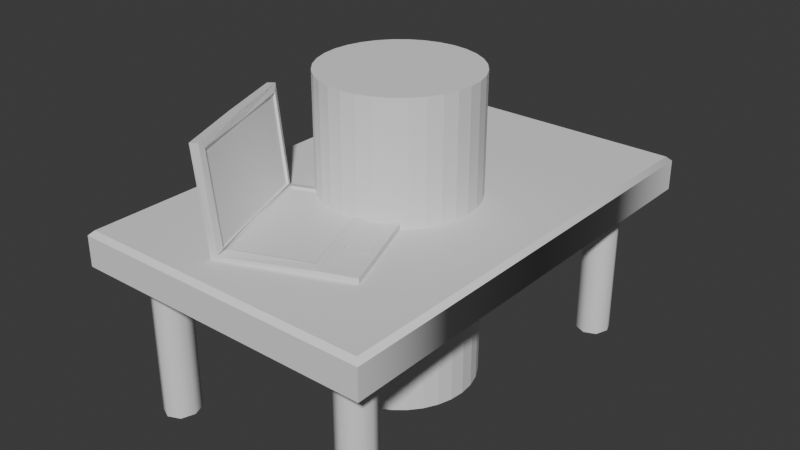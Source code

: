 # Source: computer_java.blend  (saved by Blender 4.3.34; exported with 4.5.12 LTS)
import bpy
from mathutils import Matrix  # noqa: F401  (used for matrix-valued properties, if any)

bpy.ops.wm.read_factory_settings(use_empty=True)
scene = bpy.context.scene
scene.name = 'Scene'

# ---- collections
col_collection = bpy.data.collections.new('Collection'); scene.collection.children.link(col_collection)

# ---- materials (node trees are filled in below, after node groups)
mat_material_003 = bpy.data.materials.new('Material.003')
mat_material_004 = bpy.data.materials.new('Material.004')
mat_material_005 = bpy.data.materials.new('Material.005')
mat_outline = bpy.data.materials.new('Outline')
mat_outline.diffuse_color = (0.0, 0.0, 0.0, 1.0)

# ---- material node trees
mat_material_003.use_nodes = True; mat_material_003.node_tree.nodes.clear()
_N = mat_material_003.node_tree.nodes; _L = mat_material_003.node_tree.links
n0 = _N.new('ShaderNodeBsdfPrincipled'); n0.name = 'Principled BSDF'; n0.location = (-200, 100)
n0.inputs[1].default_value = 1.0
n0.inputs[2].default_value = 0.3571
n1 = _N.new('ShaderNodeOutputMaterial'); n1.name = 'Material Output'; n1.location = (200, 100)
_L.new(n0.outputs[0], n1.inputs[0])
n1.is_active_output = True
mat_material_004.use_nodes = True; mat_material_004.node_tree.nodes.clear()
_N = mat_material_004.node_tree.nodes; _L = mat_material_004.node_tree.links
n0 = _N.new('ShaderNodeBsdfPrincipled'); n0.name = 'Principled BSDF'; n0.location = (-200, 100)
n0.inputs[0].default_value = (0.02004, 0.02004, 0.02004, 1.0)
n0.inputs[2].default_value = 0.0
n1 = _N.new('ShaderNodeOutputMaterial'); n1.name = 'Material Output'; n1.location = (200, 100)
_L.new(n0.outputs[0], n1.inputs[0])
n1.is_active_output = True
mat_material_005.use_nodes = True; mat_material_005.node_tree.nodes.clear()
_N = mat_material_005.node_tree.nodes; _L = mat_material_005.node_tree.links
n0 = _N.new('ShaderNodeBsdfPrincipled'); n0.name = 'Principled BSDF'; n0.location = (-200, 100)
n0.inputs[0].default_value = (0.4699, 0.4699, 0.4699, 1.0)
n1 = _N.new('ShaderNodeOutputMaterial'); n1.name = 'Material Output'; n1.location = (200, 100)
_L.new(n0.outputs[0], n1.inputs[0])
n1.is_active_output = True
mat_outline.use_nodes = True; mat_outline.node_tree.nodes.clear()
_N = mat_outline.node_tree.nodes; _L = mat_outline.node_tree.links
n0 = _N.new('ShaderNodeBsdfPrincipled'); n0.name = 'Principled BSDF'; n0.location = (10, 300)
n1 = _N.new('ShaderNodeOutputMaterial'); n1.name = 'Material Output'; n1.location = (300, 300)
_L.new(n0.outputs[0], n1.inputs[0])
n1.is_active_output = True

# ---- world
world_world = bpy.data.worlds.new('World'); scene.world = world_world
world_world.use_nodes = True; world_world.node_tree.nodes.clear()
_N = world_world.node_tree.nodes; _L = world_world.node_tree.links
n0 = _N.new('ShaderNodeOutputWorld'); n0.name = 'World Output'; n0.location = (200, 100)
n1 = _N.new('ShaderNodeBackground'); n1.name = 'Background'; n1.location = (-200, 100)
n1.inputs[0].default_value = (0.05088, 0.05088, 0.05088, 1.0)
_L.new(n1.outputs[0], n0.inputs[0])
n0.is_active_output = True
world_world.color = (0.05088, 0.05088, 0.05088)
world_world.sun_shadow_jitter_overblur = 0.0

# ---- meshes
me_circle = bpy.data.meshes.new('Circle')
me_circle.from_pydata([(0.0, 0.5, 0.0), (0.0, 0.5, 2.0), (0.09755, 0.4904, 0.0), (0.09755, 0.4904, 2.0), (0.1913, 0.4619, 0.0), (0.1913, 0.4619, 2.0), (0.2778, 0.4157, 0.0), (0.2778, 0.4157, 2.0), (0.3536, 0.3536, 0.0), (0.3536, 0.3536, 2.0), (0.4157, 0.2778, 0.0), (0.4157, 0.2778, 2.0), (0.4619, 0.1913, 0.0), (0.4619, 0.1913, 2.0), (0.4904, 0.09755, 0.0), (0.4904, 0.09755, 2.0), (0.5, 0.0, 0.0), (0.5, 0.0, 2.0), (0.4904, -0.09755, 0.0), (0.4904, -0.09755, 2.0), (0.4619, -0.1913, 0.0), (0.4619, -0.1913, 2.0), (0.4157, -0.2778, 0.0), (0.4157, -0.2778, 2.0), (0.3536, -0.3536, 0.0), (0.3536, -0.3536, 2.0), (0.2778, -0.4157, 0.0), (0.2778, -0.4157, 2.0), (0.1913, -0.4619, 0.0), (0.1913, -0.4619, 2.0), (0.09755, -0.4904, 0.0), (0.09755, -0.4904, 2.0), (0.0, -0.5, 0.0), (0.0, -0.5, 2.0), (-0.09755, -0.4904, 0.0), (-0.09755, -0.4904, 2.0), (-0.1913, -0.4619, 0.0), (-0.1913, -0.4619, 2.0), (-0.2778, -0.4157, 0.0), (-0.2778, -0.4157, 2.0), (-0.3536, -0.3536, 0.0), (-0.3536, -0.3536, 2.0), (-0.4157, -0.2778, 0.0), (-0.4157, -0.2778, 2.0), (-0.4619, -0.1913, 0.0), (-0.4619, -0.1913, 2.0), (-0.4904, -0.09755, 0.0), (-0.4904, -0.09755, 2.0), (-0.5, 0.0, 0.0), (-0.5, 0.0, 2.0), (-0.4904, 0.09755, 0.0), (-0.4904, 0.09755, 2.0), (-0.4619, 0.1913, 0.0), (-0.4619, 0.1913, 2.0), (-0.4157, 0.2778, 0.0), (-0.4157, 0.2778, 2.0), (-0.3536, 0.3536, 0.0), (-0.3536, 0.3536, 2.0), (-0.2778, 0.4157, 0.0), (-0.2778, 0.4157, 2.0), (-0.1913, 0.4619, 0.0), (-0.1913, 0.4619, 2.0), (-0.09755, 0.4904, 0.0), (-0.09755, 0.4904, 2.0)], [], [(0, 1, 3, 2), (2, 3, 5, 4), (4, 5, 7, 6), (6, 7, 9, 8), (8, 9, 11, 10), (10, 11, 13, 12), (12, 13, 15, 14), (14, 15, 17, 16), (16, 17, 19, 18), (18, 19, 21, 20), (20, 21, 23, 22), (22, 23, 25, 24), (24, 25, 27, 26), (26, 27, 29, 28), (28, 29, 31, 30), (30, 31, 33, 32), (32, 33, 35, 34), (34, 35, 37, 36), (36, 37, 39, 38), (38, 39, 41, 40), (40, 41, 43, 42), (42, 43, 45, 44), (44, 45, 47, 46), (46, 47, 49, 48), (48, 49, 51, 50), (50, 51, 53, 52), (52, 53, 55, 54), (54, 55, 57, 56), (56, 57, 59, 58), (58, 59, 61, 60), (3, 1, 63, 61, 59, 57, 55, 53, 51, 49, 47, 45, 43, 41, 39, 37, 35, 33, 31, 29, 27, 25, 23, 21, 19, 17, 15, 13, 11, 9, 7, 5), (60, 61, 63, 62), (62, 63, 1, 0), (0, 2, 4, 6, 8, 10, 12, 14, 16, 18, 20, 22, 24, 26, 28, 30, 32, 34, 36, 38, 40, 42, 44, 46, 48, 50, 52, 54, 56, 58, 60, 62)])
_uv = me_circle.uv_layers.new(name='UVMap')
_uv.uv.foreach_set('vector', [1.0, 0.5, 1.0, 1.0, 0.9688, 1.0, 0.9688, 0.5, 0.9688, 0.5, 0.9688, 1.0, 0.9375, 1.0, 0.9375, 0.5, 0.9375, 0.5, 0.9375, 1.0, 0.9062, 1.0, 0.9062, 0.5, 0.9062, 0.5, 0.9062, 1.0, 0.875, 1.0, 0.875, 0.5, 0.875, 0.5, 0.875, 1.0, 0.8438, 1.0, 0.8438, 0.5, 0.8438, 0.5, 0.8438, 1.0, 0.8125, 1.0, 0.8125, 0.5, 0.8125, 0.5, 0.8125, 1.0, 0.7812, 1.0, 0.7812, 0.5, 0.7812, 0.5, 0.7812, 1.0, 0.75, 1.0, 0.75, 0.5, 0.75, 0.5, 0.75, 1.0, 0.7188, 1.0, 0.7188, 0.5, 0.7188, 0.5, 0.7188, 1.0, 0.6875, 1.0, 0.6875, 0.5, 0.6875, 0.5, 0.6875, 1.0, 0.6562, 1.0, 0.6562, 0.5, 0.6562, 0.5, 0.6562, 1.0, 0.625, 1.0, 0.625, 0.5, 0.625, 0.5, 0.625, 1.0, 0.5938, 1.0, 0.5938, 0.5, 0.5938, 0.5, 0.5938, 1.0, 0.5625, 1.0, 0.5625, 0.5, 0.5625, 0.5, 0.5625, 1.0, 0.5312, 1.0, 0.5312, 0.5, 0.5312, 0.5, 0.5312, 1.0, 0.5, 1.0, 0.5, 0.5, 0.5, 0.5, 0.5, 1.0, 0.4688, 1.0, 0.4688, 0.5, 0.4688, 0.5, 0.4688, 1.0, 0.4375, 1.0, 0.4375, 0.5, 0.4375, 0.5, 0.4375, 1.0, 0.4062, 1.0, 0.4062, 0.5, 0.4062, 0.5, 0.4062, 1.0, 0.375, 1.0, 0.375, 0.5, 0.375, 0.5, 0.375, 1.0, 0.3438, 1.0, 0.3438, 0.5, 0.3438, 0.5, 0.3438, 1.0, 0.3125, 1.0, 0.3125, 0.5, 0.3125, 0.5, 0.3125, 1.0, 0.2812, 1.0, 0.2812, 0.5, 0.2812, 0.5, 0.2812, 1.0, 0.25, 1.0, 0.25, 0.5, 0.25, 0.5, 0.25, 1.0, 0.2188, 1.0, 0.2188, 0.5, 0.2188, 0.5, 0.2188, 1.0, 0.1875, 1.0, 0.1875, 0.5, 0.1875, 0.5, 0.1875, 1.0, 0.1562, 1.0, 0.1562, 0.5, 0.1562, 0.5, 0.1562, 1.0, 0.125, 1.0, 0.125, 0.5, 0.125, 0.5, 0.125, 1.0, 0.09375, 1.0, 0.09375, 0.5, 0.09375, 0.5, 0.09375, 1.0, 0.0625, 1.0, 0.0625, 0.5, 0.2968, 0.4854, 0.25, 0.49, 0.2032, 0.4854, 0.1582, 0.4717, 0.1167, 0.4496, 0.08029, 0.4197, 0.05045, 0.3833, 0.02827, 0.3418, 0.01461, 0.2968, 0.01, 0.25, 0.01461, 0.2032, 0.02827, 0.1582, 0.05045, 0.1167, 0.08029, 0.08029, 0.1167, 0.05045, 0.1582, 0.02827, 0.2032, 0.01461, 0.25, 0.01, 0.2968, 0.01461, 0.3418, 0.02827, 0.3833, 0.05045, 0.4197, 0.08029, 0.4496, 0.1167, 0.4717, 0.1582, 0.4854, 0.2032, 0.49, 0.25, 0.4854, 0.2968, 0.4717, 0.3418, 0.4496, 0.3833, 0.4197, 0.4197, 0.3833, 0.4496, 0.3418, 0.4717, 0.0625, 0.5, 0.0625, 1.0, 0.03125, 1.0, 0.03125, 0.5, 0.03125, 0.5, 0.03125, 1.0, 0.0, 1.0, 0.0, 0.5, 0.75, 0.49, 0.7968, 0.4854, 0.8418, 0.4717, 0.8833, 0.4496, 0.9197, 0.4197, 0.9496, 0.3833, 0.9717, 0.3418, 0.9854, 0.2968, 0.99, 0.25, 0.9854, 0.2032, 0.9717, 0.1582, 0.9496, 0.1167, 0.9197, 0.08029, 0.8833, 0.05045, 0.8418, 0.02827, 0.7968, 0.01461, 0.75, 0.01, 0.7032, 0.01461, 0.6582, 0.02827, 0.6167, 0.05045, 0.5803, 0.08029, 0.5504, 0.1167, 0.5283, 0.1582, 0.5146, 0.2032, 0.51, 0.25, 0.5146, 0.2968, 0.5283, 0.3418, 0.5504, 0.3833, 0.5803, 0.4197, 0.6167, 0.4496, 0.6582, 0.4717, 0.7032, 0.4854])
me_circle.update()
me_plane = bpy.data.meshes.new('Plane')
me_plane.from_pydata([(-1.0, -1.5, 1.0), (1.0, -1.5, 1.0), (-1.0, 0.0, 1.0), (1.0, 0.0, 1.0), (-0.848, -0.152, 1.0), (-0.789, -1.286, 1.0), (0.789, -1.286, 1.0), (0.848, -0.152, 1.0), (-0.848, -0.75, 1.0), (0.0, -1.348, 1.0), (0.848, -0.75, 1.0), (0.0, -0.152, 1.0), (-0.789, -1.111, 1.0), (0.6314, -1.286, 1.0), (0.848, -0.451, 1.0), (-0.424, -0.152, 1.0), (-0.848, -0.451, 1.0), (-0.6314, -1.286, 1.0), (0.789, -1.111, 1.0), (0.424, -0.152, 1.0), (0.6314, -1.111, 1.0), (-0.6314, -1.111, 1.0), (-0.848, -1.049, 1.0), (-0.848, -1.348, 1.0), (0.5724, -1.348, 1.0), (0.848, -1.348, 1.0), (-0.5724, -1.348, 1.0), (0.848, -1.049, 1.0), (0.5724, -1.049, 1.0), (-0.5724, -1.049, 1.0), (-0.8204, -1.198, 1.0), (0.7102, -1.32, 1.0), (-0.7102, -1.32, 1.0), (0.8204, -1.198, 1.0), (0.6, -1.198, 1.0), (0.7102, -1.077, 1.0), (-0.6, -1.198, 1.0), (-0.7102, -1.077, 1.0), (-0.7102, -1.077, 0.0), (-0.8204, -1.198, 0.0), (-0.789, -1.286, 0.0), (0.789, -1.286, 0.0), (-0.789, -1.111, 0.0), (0.7102, -1.32, 0.0), (0.6, -1.198, 0.0), (0.6314, -1.286, 0.0), (0.8204, -1.198, 0.0), (-0.6314, -1.286, 0.0), (-0.7102, -1.32, 0.0), (0.6314, -1.111, 0.0), (0.7102, -1.077, 0.0), (-0.6314, -1.111, 0.0), (-0.6, -1.198, 0.0), (0.789, -1.111, 0.0), (-1.0, 1.5, 1.0), (1.0, 1.5, 1.0), (-0.848, 0.152, 1.0), (-0.789, 1.286, 1.0), (0.789, 1.286, 1.0), (0.848, 0.152, 1.0), (-0.848, 0.75, 1.0), (0.0, 1.348, 1.0), (0.848, 0.75, 1.0), (0.0, 0.152, 1.0), (-0.789, 1.111, 1.0), (0.6314, 1.286, 1.0), (0.848, 0.451, 1.0), (-0.424, 0.152, 1.0), (-0.848, 0.451, 1.0), (-0.6314, 1.286, 1.0), (0.789, 1.111, 1.0), (0.424, 0.152, 1.0), (0.6314, 1.111, 1.0), (-0.6314, 1.111, 1.0), (-0.848, 1.049, 1.0), (-0.848, 1.348, 1.0), (0.5724, 1.348, 1.0), (0.848, 1.348, 1.0), (-0.5724, 1.348, 1.0), (0.848, 1.049, 1.0), (0.5724, 1.049, 1.0), (-0.5724, 1.049, 1.0), (-0.8204, 1.198, 1.0), (0.7102, 1.32, 1.0), (-0.7102, 1.32, 1.0), (0.8204, 1.198, 1.0), (0.6, 1.198, 1.0), (0.7102, 1.077, 1.0), (-0.6, 1.198, 1.0), (-0.7102, 1.077, 1.0), (-0.7102, 1.077, 0.0), (-0.8204, 1.198, 0.0), (-0.789, 1.286, 0.0), (0.789, 1.286, 0.0), (-0.789, 1.111, 0.0), (0.7102, 1.32, 0.0), (0.6, 1.198, 0.0), (0.6314, 1.286, 0.0), (0.8204, 1.198, 0.0), (-0.6314, 1.286, 0.0), (-0.7102, 1.32, 0.0), (0.6314, 1.111, 0.0), (0.7102, 1.077, 0.0), (-0.6314, 1.111, 0.0), (-0.6, 1.198, 0.0), (0.789, 1.111, 0.0), (1.0, 0.0, 1.197), (0.9701, 0.0, 1.227), (-0.9701, 0.0, 1.227), (-1.0, 0.0, 1.197), (-0.9701, -1.47, 1.227), (-1.0, -1.5, 1.197), (0.9701, -1.47, 1.227), (1.0, -1.5, 1.197), (-1.0, 1.5, 1.197), (-0.9701, 1.47, 1.227), (1.0, 1.5, 1.197), (0.9701, 1.47, 1.227)], [], [(23, 0, 2, 4, 16, 8, 22), (25, 1, 0, 23, 26, 9, 24), (7, 3, 1, 25, 27, 10, 14), (4, 2, 3, 7, 19, 11, 15), (37, 21, 51, 38), (20, 35, 50, 49), (14, 10, 27, 28, 24, 9, 26, 29, 22, 8, 16, 4, 15, 11, 19, 7), (13, 24, 28, 27, 18, 35, 20, 34), (25, 24, 13, 31, 6, 33, 18, 27), (23, 22, 12, 30, 5, 32, 17, 26), (21, 36, 52, 51), (31, 13, 45, 43), (6, 31, 43, 41), (5, 30, 39, 40), (13, 34, 44, 45), (35, 18, 53, 50), (17, 32, 48, 47), (32, 5, 40, 48), (36, 17, 47, 52), (18, 33, 46, 53), (12, 37, 38, 42), (34, 20, 49, 44), (33, 6, 41, 46), (52, 47, 48, 40, 39, 42, 38, 51), (46, 41, 43, 45, 44, 49, 50, 53), (30, 12, 42, 39), (29, 26, 17, 36, 21, 37, 12, 22), (75, 74, 60, 68, 56, 2, 54), (77, 76, 61, 78, 75, 54, 55), (59, 66, 62, 79, 77, 55, 3), (56, 67, 63, 71, 59, 3, 2), (89, 90, 103, 73), (72, 101, 102, 87), (66, 59, 71, 63, 67, 56, 68, 60, 74, 81, 78, 61, 76, 80, 79, 62), (65, 86, 72, 87, 70, 79, 80, 76), (77, 79, 70, 85, 58, 83, 65, 76), (75, 78, 69, 84, 57, 82, 64, 74), (73, 103, 104, 88), (83, 95, 97, 65), (58, 93, 95, 83), (57, 92, 91, 82), (65, 97, 96, 86), (87, 102, 105, 70), (69, 99, 100, 84), (84, 100, 92, 57), (88, 104, 99, 69), (70, 105, 98, 85), (64, 94, 90, 89), (86, 96, 101, 72), (85, 98, 93, 58), (104, 103, 90, 94, 91, 92, 100, 99), (98, 105, 102, 101, 96, 97, 95, 93), (82, 91, 94, 64), (81, 74, 64, 89, 73, 88, 69, 78), (113, 106, 107, 112), (111, 113, 112, 110), (109, 111, 110, 108), (117, 107, 106, 116), (115, 117, 116, 114), (108, 115, 114, 109), (112, 107, 117, 115, 108, 110), (1, 3, 106, 113), (55, 116, 106, 3), (3, 2, 109, 106), (2, 0, 111, 109), (2, 109, 114, 54), (0, 1, 113, 111), (54, 114, 116, 55)])
me_plane.polygons.foreach_set('use_smooth', [1, 1, 1, 1, 1, 1, 1, 1, 1, 1, 1, 1, 1, 1, 1, 1, 1, 1, 1, 1, 1, 1, 1, 1, 1, 1, 1, 1, 1, 1, 1, 1, 1, 1, 1, 1, 1, 1, 1, 1, 1, 1, 1, 1, 1, 1, 1, 1, 1, 1, 1, 1, 1, 1, 1, 1, 0, 1, 1, 1, 1, 1, 1, 1, 1, 1, 1, 1])
_k = set([(0, 1), (0, 2), (0, 111), (1, 3), (1, 113), (2, 3), (2, 54), (3, 55), (5, 30), (5, 32), (6, 31), (6, 33), (12, 22), (12, 30), (12, 37), (13, 24), (13, 31), (13, 34), (17, 26), (17, 32), (17, 36), (18, 27), (18, 33), (18, 35), (20, 34), (20, 35), (21, 36), (21, 37), (22, 23), (22, 29), (23, 26), (24, 25), (24, 28), (25, 27), (26, 29), (27, 28), (38, 42), (38, 51), (39, 40), (39, 42), (40, 48), (41, 43), (41, 46), (43, 45), (44, 45), (44, 49), (46, 53), (47, 48), (47, 52), (49, 50), (50, 53), (51, 52), (54, 55), (54, 114), (55, 116), (57, 82), (57, 84), (58, 83), (58, 85), (64, 74), (64, 82), (64, 89), (65, 76), (65, 83), (65, 86), (69, 78), (69, 84), (69, 88), (70, 79), (70, 85), (70, 87), (72, 86), (72, 87), (73, 88), (73, 89), (74, 75), (74, 81), (75, 78), (76, 77), (76, 80), (77, 79), (78, 81), (79, 80), (90, 94), (90, 103), (91, 92), (91, 94), (92, 100), (93, 95), (93, 98), (95, 97), (96, 97), (96, 101), (98, 105), (99, 100), (99, 104), (101, 102), (102, 105), (103, 104), (106, 109), (106, 113), (106, 116), (107, 112), (107, 117), (108, 110), (108, 115), (109, 111), (109, 114), (110, 112), (111, 113), (114, 116), (115, 117)])
me_plane.attributes.new('sharp_edge', 'BOOLEAN', 'EDGE').data.foreach_set('value', [ (min(e.vertices), max(e.vertices)) in _k for e in me_plane.edges])
_uv = me_plane.uv_layers.new(name='UVMap')
_uv.uv.foreach_set('vector', [0.076, 0.05067, 0.0, 0.0, 0.0, 0.5, 0.076, 0.4493, 0.076, 0.3497, 0.076, 0.25, 0.076, 0.1503, 0.924, 0.05067, 1.0, 0.0, 0.0, 0.0, 0.076, 0.05067, 0.288, 0.05067, 0.5, 0.05067, 0.712, 0.05067, 0.924, 0.4493, 1.0, 0.5, 1.0, 0.0, 0.924, 0.05067, 0.924, 0.1503, 0.924, 0.25, 0.924, 0.3497, 0.076, 0.4493, 0.0, 0.5, 1.0, 0.5, 0.924, 0.4493, 0.712, 0.4493, 0.5, 0.4493, 0.288, 0.4493, 0.182, 0.1411, 0.2668, 0.1411, 0.2668, 0.1411, 0.182, 0.1411, 0.7332, 0.1411, 0.818, 0.1411, 0.818, 0.1411, 0.7332, 0.1411, 0.924, 0.3497, 0.924, 0.25, 0.924, 0.1503, 0.712, 0.1503, 0.712, 0.05067, 0.5, 0.05067, 0.288, 0.05067, 0.288, 0.1503, 0.076, 0.1503, 0.076, 0.25, 0.076, 0.3497, 0.076, 0.4493, 0.288, 0.4493, 0.5, 0.4493, 0.712, 0.4493, 0.924, 0.4493, 0.7332, 0.05986, 0.712, 0.05067, 0.712, 0.1503, 0.924, 0.1503, 0.9028, 0.1411, 0.818, 0.1411, 0.7332, 0.1411, 0.7332, 0.1005, 0.924, 0.05067, 0.712, 0.05067, 0.7332, 0.05986, 0.818, 0.05986, 0.9028, 0.05986, 0.9028, 0.1005, 0.9028, 0.1411, 0.924, 0.1503, 0.076, 0.05067, 0.076, 0.1503, 0.09721, 0.1411, 0.09721, 0.1005, 0.09721, 0.05986, 0.182, 0.05986, 0.2668, 0.05986, 0.288, 0.05067, 0.2668, 0.1411, 0.2668, 0.1005, 0.2668, 0.1005, 0.2668, 0.1411, 0.818, 0.05986, 0.7332, 0.05986, 0.7332, 0.05986, 0.818, 0.05986, 0.9028, 0.05986, 0.818, 0.05986, 0.818, 0.05986, 0.9028, 0.05986, 0.09721, 0.05986, 0.09721, 0.1005, 0.09721, 0.1005, 0.09721, 0.05986, 0.7332, 0.05986, 0.7332, 0.1005, 0.7332, 0.1005, 0.7332, 0.05986, 0.818, 0.1411, 0.9028, 0.1411, 0.9028, 0.1411, 0.818, 0.1411, 0.2668, 0.05986, 0.182, 0.05986, 0.182, 0.05986, 0.2668, 0.05986, 0.182, 0.05986, 0.09721, 0.05986, 0.09721, 0.05986, 0.182, 0.05986, 0.2668, 0.1005, 0.2668, 0.05986, 0.2668, 0.05986, 0.2668, 0.1005, 0.9028, 0.1411, 0.9028, 0.1005, 0.9028, 0.1005, 0.9028, 0.1411, 0.09721, 0.1411, 0.182, 0.1411, 0.182, 0.1411, 0.09721, 0.1411, 0.7332, 0.1005, 0.7332, 0.1411, 0.7332, 0.1411, 0.7332, 0.1005, 0.9028, 0.1005, 0.9028, 0.05986, 0.9028, 0.05986, 0.9028, 0.1005, 0.2668, 0.1005, 0.2668, 0.05986, 0.182, 0.05986, 0.09721, 0.05986, 0.09721, 0.1005, 0.09721, 0.1411, 0.182, 0.1411, 0.2668, 0.1411, 0.9028, 0.1005, 0.9028, 0.05986, 0.818, 0.05986, 0.7332, 0.05986, 0.7332, 0.1005, 0.7332, 0.1411, 0.818, 0.1411, 0.9028, 0.1411, 0.09721, 0.1005, 0.09721, 0.1411, 0.09721, 0.1411, 0.09721, 0.1005, 0.288, 0.1503, 0.288, 0.05067, 0.2668, 0.05986, 0.2668, 0.1005, 0.2668, 0.1411, 0.182, 0.1411, 0.09721, 0.1411, 0.076, 0.1503, 0.076, 0.05067, 0.076, 0.1503, 0.076, 0.25, 0.076, 0.3497, 0.076, 0.4493, 0.0, 0.5, 0.0, 0.0, 0.924, 0.05067, 0.712, 0.05067, 0.5, 0.05067, 0.288, 0.05067, 0.076, 0.05067, 0.0, 0.0, 1.0, 0.0, 0.924, 0.4493, 0.924, 0.3497, 0.924, 0.25, 0.924, 0.1503, 0.924, 0.05067, 1.0, 0.0, 1.0, 0.5, 0.076, 0.4493, 0.288, 0.4493, 0.5, 0.4493, 0.712, 0.4493, 0.924, 0.4493, 1.0, 0.5, 0.0, 0.5, 0.182, 0.1411, 0.182, 0.1411, 0.2668, 0.1411, 0.2668, 0.1411, 0.7332, 0.1411, 0.7332, 0.1411, 0.818, 0.1411, 0.818, 0.1411, 0.924, 0.3497, 0.924, 0.4493, 0.712, 0.4493, 0.5, 0.4493, 0.288, 0.4493, 0.076, 0.4493, 0.076, 0.3497, 0.076, 0.25, 0.076, 0.1503, 0.288, 0.1503, 0.288, 0.05067, 0.5, 0.05067, 0.712, 0.05067, 0.712, 0.1503, 0.924, 0.1503, 0.924, 0.25, 0.7332, 0.05986, 0.7332, 0.1005, 0.7332, 0.1411, 0.818, 0.1411, 0.9028, 0.1411, 0.924, 0.1503, 0.712, 0.1503, 0.712, 0.05067, 0.924, 0.05067, 0.924, 0.1503, 0.9028, 0.1411, 0.9028, 0.1005, 0.9028, 0.05986, 0.818, 0.05986, 0.7332, 0.05986, 0.712, 0.05067, 0.076, 0.05067, 0.288, 0.05067, 0.2668, 0.05986, 0.182, 0.05986, 0.09721, 0.05986, 0.09721, 0.1005, 0.09721, 0.1411, 0.076, 0.1503, 0.2668, 0.1411, 0.2668, 0.1411, 0.2668, 0.1005, 0.2668, 0.1005, 0.818, 0.05986, 0.818, 0.05986, 0.7332, 0.05986, 0.7332, 0.05986, 0.9028, 0.05986, 0.9028, 0.05986, 0.818, 0.05986, 0.818, 0.05986, 0.09721, 0.05986, 0.09721, 0.05986, 0.09721, 0.1005, 0.09721, 0.1005, 0.7332, 0.05986, 0.7332, 0.05986, 0.7332, 0.1005, 0.7332, 0.1005, 0.818, 0.1411, 0.818, 0.1411, 0.9028, 0.1411, 0.9028, 0.1411, 0.2668, 0.05986, 0.2668, 0.05986, 0.182, 0.05986, 0.182, 0.05986, 0.182, 0.05986, 0.182, 0.05986, 0.09721, 0.05986, 0.09721, 0.05986, 0.2668, 0.1005, 0.2668, 0.1005, 0.2668, 0.05986, 0.2668, 0.05986, 0.9028, 0.1411, 0.9028, 0.1411, 0.9028, 0.1005, 0.9028, 0.1005, 0.09721, 0.1411, 0.09721, 0.1411, 0.182, 0.1411, 0.182, 0.1411, 0.7332, 0.1005, 0.7332, 0.1005, 0.7332, 0.1411, 0.7332, 0.1411, 0.9028, 0.1005, 0.9028, 0.1005, 0.9028, 0.05986, 0.9028, 0.05986, 0.2668, 0.1005, 0.2668, 0.1411, 0.182, 0.1411, 0.09721, 0.1411, 0.09721, 0.1005, 0.09721, 0.05986, 0.182, 0.05986, 0.2668, 0.05986, 0.9028, 0.1005, 0.9028, 0.1411, 0.818, 0.1411, 0.7332, 0.1411, 0.7332, 0.1005, 0.7332, 0.05986, 0.818, 0.05986, 0.9028, 0.05986, 0.09721, 0.1005, 0.09721, 0.1005, 0.09721, 0.1411, 0.09721, 0.1411, 0.288, 0.1503, 0.076, 0.1503, 0.09721, 0.1411, 0.182, 0.1411, 0.2668, 0.1411, 0.2668, 0.1005, 0.2668, 0.05986, 0.288, 0.05067, 1.0, 0.0, 1.0, 0.5, 0.985, 0.4805, 0.985, 0.007882, 0.0, 0.0, 1.0, 0.0, 0.985, 0.007882, 0.01496, 0.007882, 0.0, 0.0, 0.0, 0.0, 0.0, 0.0, 0.0, 0.0, 0.985, 0.007882, 0.985, 0.4805, 1.0, 0.5, 1.0, 0.0, 0.01496, 0.007882, 0.985, 0.007882, 1.0, 0.0, 0.0, 0.0, 0.01496, 0.4805, 0.01496, 0.007882, 0.0, 0.0, 0.0, 0.5, 0.985, 0.007882, 0.985, 0.4805, 0.985, 0.007882, 0.01496, 0.007882, 0.01496, 0.4805, 0.01496, 0.007882, 1.0, 0.0, 1.0, 0.5, 1.0, 0.5, 1.0, 0.0, 1.0, 0.0, 1.0, 0.0, 1.0, 0.5, 1.0, 0.5, 1.0, 0.5, 0.0, 0.5, 0.0, 0.5, 1.0, 0.5, 0.0, 0.5, 0.0, 0.0, 0.0, 0.0, 0.0, 0.5, 0.0, 0.5, 0.0, 0.5, 0.0, 0.0, 0.0, 0.0, 0.0, 0.0, 1.0, 0.0, 1.0, 0.0, 0.0, 0.0, 0.0, 0.0, 0.0, 0.0, 1.0, 0.0, 1.0, 0.0])
me_plane.update()
me_plane_001 = bpy.data.meshes.new('Plane.001')
me_plane_001.from_pydata([(-0.3927, -0.4345, 0.01874), (0.3908, -0.4533, 0.0), (-0.3927, 0.4345, 0.01874), (0.3908, 0.4533, 0.0), (-0.4516, -0.4345, 0.6029), (-0.4516, 0.4345, 0.6029), (0.1889, -0.4533, 0.0), (0.1974, 0.4533, 0.0), (-0.353, 0.0, 0.0), (0.3908, 0.0, 0.0), (-0.4516, 0.0, 0.6029), (0.2145, -0.0001995, 0.0), (0.3908, -0.2267, 0.0), (0.2125, -0.2162, 0.0), (0.2165, 0.2133, 0.0), (0.3908, 0.2267, 0.0), (0.3694, -0.2066, 0.0), (0.3694, 0.0, 0.0), (0.1531, -0.2385, 0.0), (0.1553, 0.0003534, 0.0), (0.1575, 0.236, 0.0), (0.3694, 0.2063, 0.0), (-0.3927, 0.0, 0.01874), (0.1592, 0.4155, 0.0), (-0.353, -0.4155, 0.0), (-0.353, 0.4155, 0.0), (0.1953, 0.2356, 0.0), (0.1514, -0.4155, 0.0), (0.1909, -0.2389, 0.0), (0.1931, 0.0, 0.0), (-0.4134, -0.4533, -0.025), (0.3908, -0.4533, -0.025), (-0.4134, 0.4533, -0.025), (0.3908, 0.4533, -0.025), (-0.4784, -0.4533, 0.6192), (-0.4784, 0.4533, 0.6192), (0.1889, -0.4533, -0.025), (0.1974, 0.4533, -0.025), (-0.353, 0.0, -0.025), (0.3908, 0.0, -0.025), (-0.4784, 0.0, 0.6192), (0.2145, -0.0001995, -0.025), (0.3908, -0.2267, -0.025), (0.2125, -0.2162, -0.025), (0.2165, 0.2133, -0.025), (0.3908, 0.2267, -0.025), (0.3694, -0.2066, -0.025), (0.3694, 0.0, -0.025), (0.1531, -0.2385, -0.025), (0.1553, 0.0003534, -0.025), (0.1575, 0.236, -0.025), (0.3694, 0.2063, -0.025), (-0.4134, 0.0, -0.025), (0.1592, 0.4155, -0.025), (-0.353, -0.4155, -0.025), (-0.353, 0.4155, -0.025), (0.1953, 0.2356, -0.025), (0.1514, -0.4155, -0.025), (0.1909, -0.2389, -0.025), (0.1931, 0.0, -0.025), (-0.3908, 0.0, 0.0), (-0.3908, -0.4533, 0.0), (-0.4535, 0.0, 0.6217), (-0.4535, -0.4533, 0.6217), (-0.3908, 0.4533, 0.0), (-0.4535, 0.4533, 0.6217), (-0.3979, 0.0, 0.01821), (-0.3979, -0.4345, 0.01821), (-0.4568, 0.0, 0.6024), (-0.4568, -0.4345, 0.6024), (-0.3979, 0.4345, 0.01821), (-0.4568, 0.4345, 0.6024), (0.3694, -0.2066, -0.001932), (0.3694, 0.0, -0.001932), (0.3694, 0.2063, -0.001932), (0.2125, -0.2162, -0.001932), (0.2145, -0.0001995, -0.001932), (0.2165, 0.2133, -0.001932), (0.1495, 0.3948, -0.009105), (-0.3372, 0.3948, -0.009105), (-0.3372, -0.3948, -0.009105), (0.1421, -0.3948, -0.009105), (-0.3372, -1.36e-05, -0.009105), (0.1479, 0.2242, -0.009105), (0.1437, -0.2267, -0.009105), (0.1458, 0.0003222, -0.009105)], [], [(7, 26, 15, 3), (16, 17, 73, 72), (12, 28, 6, 1), (17, 16, 12, 9), (13, 11, 29, 28), (16, 13, 28, 12), (11, 14, 26, 29), (21, 17, 9, 15), (14, 21, 15, 26), (20, 23, 78, 83), (24, 8, 60, 61), (25, 23, 7, 64), (27, 24, 61, 6), (23, 20, 26, 7), (8, 25, 64, 60), (19, 18, 28, 29), (18, 27, 6, 28), (20, 19, 29, 26), (5, 10, 68, 71), (37, 33, 45, 56), (41, 44, 51, 47, 46, 43), (42, 31, 36, 58), (47, 39, 42, 46), (43, 58, 59, 41), (46, 42, 58, 43), (41, 59, 56, 44), (51, 45, 39, 47), (44, 56, 45, 51), (49, 48, 57, 54, 38, 55, 53, 50), (54, 30, 52, 38), (55, 32, 37, 53), (57, 36, 30, 54), (53, 37, 56, 50), (38, 52, 32, 55), (49, 59, 58, 48), (48, 58, 36, 57), (50, 56, 59, 49), (52, 30, 34, 40, 35, 32), (1, 6, 36, 31), (3, 15, 45, 33), (63, 62, 40, 34), (61, 63, 34, 30), (65, 64, 32, 35), (7, 3, 33, 37), (62, 65, 35, 40), (12, 1, 31, 42), (9, 12, 42, 39), (15, 9, 39, 45), (64, 7, 37, 32), (6, 61, 30, 36), (22, 0, 61, 60), (4, 10, 62, 63), (0, 4, 63, 61), (5, 2, 64, 65), (2, 22, 60, 64), (10, 5, 65, 62), (66, 70, 71, 68, 69, 67), (2, 5, 71, 70), (10, 4, 69, 68), (22, 2, 70, 66), (4, 0, 67, 69), (0, 22, 66, 67), (76, 75, 72, 73, 74, 77), (13, 16, 72, 75), (17, 21, 74, 73), (21, 14, 77, 74), (14, 11, 76, 77), (11, 13, 75, 76), (85, 83, 78, 79, 82, 80, 81, 84), (24, 27, 81, 80), (27, 18, 84, 81), (25, 8, 82, 79), (23, 25, 79, 78), (8, 24, 80, 82), (19, 20, 83, 85), (18, 19, 85, 84)])
me_plane_001.polygons.foreach_set('material_index', [0, 0, 0, 0, 0, 0, 0, 0, 0, 0, 0, 0, 0, 0, 0, 0, 0, 0, 0, 0, 0, 0, 0, 0, 0, 0, 0, 0, 0, 0, 0, 0, 0, 0, 0, 0, 0, 0, 0, 0, 0, 0, 0, 0, 0, 0, 0, 0, 0, 0, 0, 0, 0, 0, 0, 0, 1, 0, 0, 0, 0, 0, 2, 0, 0, 0, 0, 0, 0, 0, 0, 0, 0, 0, 0, 0])
_uv = me_plane_001.uv_layers.new(name='UVMap')
_uv.uv.foreach_set('vector', [0.7525, 1.0, 0.7499, 0.7599, 1.0, 0.75, 1.0, 1.0, 0.9727, 0.2722, 0.9727, 0.5, 0.9727, 0.5, 0.9727, 0.2722, 1.0, 0.25, 0.7442, 0.2365, 0.7417, 0.0, 1.0, 0.0, 0.9727, 0.5, 0.9727, 0.2722, 1.0, 0.25, 1.0, 0.5, 0.7718, 0.2616, 0.7744, 0.4998, 0.7471, 0.5, 0.7442, 0.2365, 0.9727, 0.2722, 0.7718, 0.2616, 0.7442, 0.2365, 1.0, 0.25, 0.7744, 0.4998, 0.777, 0.7352, 0.7499, 0.7599, 0.7471, 0.5, 0.9727, 0.7275, 0.9727, 0.5, 1.0, 0.5, 1.0, 0.75, 0.777, 0.7352, 0.9727, 0.7275, 1.0, 0.75, 0.7499, 0.7599, 0.7015, 0.7603, 0.7036, 0.9583, 0.7036, 0.9583, 0.7015, 0.7603, 0.04842, 0.04175, 0.04842, 0.5, 0.0, 0.5, 0.0, 0.0, 0.04842, 0.9583, 0.7036, 0.9583, 0.7525, 1.0, 0.0, 1.0, 0.6937, 0.04175, 0.04842, 0.04175, 0.0, 0.0, 0.7417, 0.0, 0.7036, 0.9583, 0.7015, 0.7603, 0.7499, 0.7599, 0.7525, 1.0, 0.04842, 0.5, 0.04842, 0.9583, 0.0, 1.0, 0.0, 0.5, 0.6987, 0.5004, 0.6958, 0.2369, 0.7442, 0.2365, 0.7471, 0.5, 0.6958, 0.2369, 0.6937, 0.04175, 0.7417, 0.0, 0.7442, 0.2365, 0.7015, 0.7603, 0.6987, 0.5004, 0.7471, 0.5, 0.7499, 0.7599, 0.0, 0.9792, 0.0, 0.5, 0.0, 0.5, 0.0, 0.9792, 0.7525, 1.0, 1.0, 1.0, 1.0, 0.75, 0.7499, 0.7599, 0.7744, 0.4998, 0.777, 0.7352, 0.9727, 0.7275, 0.9727, 0.5, 0.9727, 0.2722, 0.7718, 0.2616, 1.0, 0.25, 1.0, 0.0, 0.7417, 0.0, 0.7442, 0.2365, 0.9727, 0.5, 1.0, 0.5, 1.0, 0.25, 0.9727, 0.2722, 0.7718, 0.2616, 0.7442, 0.2365, 0.7471, 0.5, 0.7744, 0.4998, 0.9727, 0.2722, 1.0, 0.25, 0.7442, 0.2365, 0.7718, 0.2616, 0.7744, 0.4998, 0.7471, 0.5, 0.7499, 0.7599, 0.777, 0.7352, 0.9727, 0.7275, 1.0, 0.75, 1.0, 0.5, 0.9727, 0.5, 0.777, 0.7352, 0.7499, 0.7599, 1.0, 0.75, 0.9727, 0.7275, 0.6987, 0.5004, 0.6958, 0.2369, 0.6937, 0.04175, 0.04842, 0.04175, 0.04842, 0.5, 0.04842, 0.9583, 0.7036, 0.9583, 0.7015, 0.7603, 0.04842, 0.04175, 0.0, 0.0, 0.0, 0.5, 0.04842, 0.5, 0.04842, 0.9583, 0.0, 1.0, 0.7525, 1.0, 0.7036, 0.9583, 0.6937, 0.04175, 0.7417, 0.0, 0.0, 0.0, 0.04842, 0.04175, 0.7036, 0.9583, 0.7525, 1.0, 0.7499, 0.7599, 0.7015, 0.7603, 0.04842, 0.5, 0.0, 0.5, 0.0, 1.0, 0.04842, 0.9583, 0.6987, 0.5004, 0.7471, 0.5, 0.7442, 0.2365, 0.6958, 0.2369, 0.6958, 0.2369, 0.7442, 0.2365, 0.7417, 0.0, 0.6937, 0.04175, 0.7015, 0.7603, 0.7499, 0.7599, 0.7471, 0.5, 0.6987, 0.5004, 0.0, 0.5, 0.0, 0.0, 0.0, 0.0, 0.0, 0.5, 0.0, 1.0, 0.0, 1.0, 1.0, 0.0, 0.7417, 0.0, 0.7417, 0.0, 1.0, 0.0, 1.0, 1.0, 1.0, 0.75, 1.0, 0.75, 1.0, 1.0, 0.0, 0.0, 0.0, 0.5, 0.0, 0.5, 0.0, 0.0, 0.0, 0.0, 0.0, 0.0, 0.0, 0.0, 0.0, 0.0, 0.0, 1.0, 0.0, 1.0, 0.0, 1.0, 0.0, 1.0, 0.7525, 1.0, 1.0, 1.0, 1.0, 1.0, 0.7525, 1.0, 0.0, 0.5, 0.0, 1.0, 0.0, 1.0, 0.0, 0.5, 1.0, 0.25, 1.0, 0.0, 1.0, 0.0, 1.0, 0.25, 1.0, 0.5, 1.0, 0.25, 1.0, 0.25, 1.0, 0.5, 1.0, 0.75, 1.0, 0.5, 1.0, 0.5, 1.0, 0.75, 0.0, 1.0, 0.7525, 1.0, 0.7525, 1.0, 0.0, 1.0, 0.7417, 0.0, 0.0, 0.0, 0.0, 0.0, 0.7417, 0.0, 0.0, 0.5, 0.0, 0.02078, 0.0, 0.0, 0.0, 0.5, 0.0, 0.02078, 0.0, 0.5, 0.0, 0.5, 0.0, 0.0, 0.0, 0.02078, 0.0, 0.02078, 0.0, 0.0, 0.0, 0.0, 0.0, 0.9792, 0.0, 0.9792, 0.0, 1.0, 0.0, 1.0, 0.0, 0.9792, 0.0, 0.5, 0.0, 0.5, 0.0, 1.0, 0.0, 0.5, 0.0, 0.9792, 0.0, 1.0, 0.0, 0.5, 0.0, 0.5, 0.0, 0.9792, 0.0, 0.9792, 0.0, 0.5, 0.0, 0.02078, 0.0, 0.02078, 0.0, 0.9792, 0.0, 0.9792, 0.0, 0.9792, 0.0, 0.9792, 0.0, 0.5, 0.0, 0.02078, 0.0, 0.02078, 0.0, 0.5, 0.0, 0.5, 0.0, 0.9792, 0.0, 0.9792, 0.0, 0.5, 0.0, 0.02078, 0.0, 0.02078, 0.0, 0.02078, 0.0, 0.02078, 0.0, 0.02078, 0.0, 0.5, 0.0, 0.5, 0.0, 0.02078, 0.7744, 0.4998, 0.7718, 0.2616, 0.9727, 0.2722, 0.9727, 0.5, 0.9727, 0.7275, 0.777, 0.7352, 0.7718, 0.2616, 0.9727, 0.2722, 0.9727, 0.2722, 0.7718, 0.2616, 0.9727, 0.5, 0.9727, 0.7275, 0.9727, 0.7275, 0.9727, 0.5, 0.9727, 0.7275, 0.777, 0.7352, 0.777, 0.7352, 0.9727, 0.7275, 0.777, 0.7352, 0.7744, 0.4998, 0.7744, 0.4998, 0.777, 0.7352, 0.7744, 0.4998, 0.7718, 0.2616, 0.7718, 0.2616, 0.7744, 0.4998, 0.6987, 0.5004, 0.7015, 0.7603, 0.7036, 0.9583, 0.04842, 0.9583, 0.04842, 0.5, 0.04842, 0.04175, 0.6937, 0.04175, 0.6958, 0.2369, 0.04842, 0.04175, 0.6937, 0.04175, 0.6937, 0.04175, 0.04842, 0.04175, 0.6937, 0.04175, 0.6958, 0.2369, 0.6958, 0.2369, 0.6937, 0.04175, 0.04842, 0.9583, 0.04842, 0.5, 0.04842, 0.5, 0.04842, 0.9583, 0.7036, 0.9583, 0.04842, 0.9583, 0.04842, 0.9583, 0.7036, 0.9583, 0.04842, 0.5, 0.04842, 0.04175, 0.04842, 0.04175, 0.04842, 0.5, 0.6987, 0.5004, 0.7015, 0.7603, 0.7015, 0.7603, 0.6987, 0.5004, 0.6958, 0.2369, 0.6987, 0.5004, 0.6987, 0.5004, 0.6958, 0.2369])
me_plane_001.materials.append(mat_material_003)
me_plane_001.materials.append(mat_material_004)
me_plane_001.materials.append(mat_material_005)
me_plane_001.materials.append(mat_outline)
me_plane_001.update()

# ---- objects
ob_circle = bpy.data.objects.new('Circle', me_circle)
ob_plane = bpy.data.objects.new('Plane', me_plane)
ob_plane_002 = bpy.data.objects.new('Plane.002', me_plane_001)

# ---- transforms, parenting, visibility, modifiers, constraints
ob_circle.location = (0.0, 0.0, 0.0)
ob_plane.location = (0.0, 0.0, 0.0)
ob_plane_002.location = (0.0, -0.6896, 1.248)
ob_plane_002.rotation_euler = (0.0, -0.0, 0.3703)
_m = ob_plane_002.modifiers.new('Solidify', 'SOLIDIFY')
_m.thickness = 0.025
_m.offset = 1.0
_m.material_offset = 3
_m.use_flip_normals = True

# ---- collection membership
col_collection.objects.link(ob_circle)
col_collection.objects.link(ob_plane)
col_collection.objects.link(ob_plane_002)

# ---- scene / render settings (as saved in the file)
scene.frame_start = 1; scene.frame_end = 250; scene.frame_set(1)
scene.render.engine = 'BLENDER_EEVEE_NEXT'
bpy.context.view_layer.update()

# ---- added for rendering (the .blend has no active camera and no usable light): camera, sun
cam_auto = bpy.data.cameras.new('AutoCamera')
cam_auto.lens = 50.0
cam_auto.sensor_width = 36.0
cam_auto.clip_end = 1000.0
ob_auto_camera = bpy.data.objects.new('AutoCamera', cam_auto)
scene.collection.objects.link(ob_auto_camera)
ob_auto_camera.location = (3.8148, -4.57776, 4.05184)
ob_auto_camera.rotation_euler = (1.09748, -7.21219e-08, 0.694738)
scene.camera = ob_auto_camera
light_auto_sun = bpy.data.lights.new('AutoSun', 'SUN')
light_auto_sun.energy = 3.0
light_auto_sun.angle = 0.0523599
ob_auto_sun = bpy.data.objects.new('AutoSun', light_auto_sun)
scene.collection.objects.link(ob_auto_sun)
ob_auto_sun.rotation_euler = (0.872665, 0.174533, 0.523599)
bpy.context.view_layer.update()
